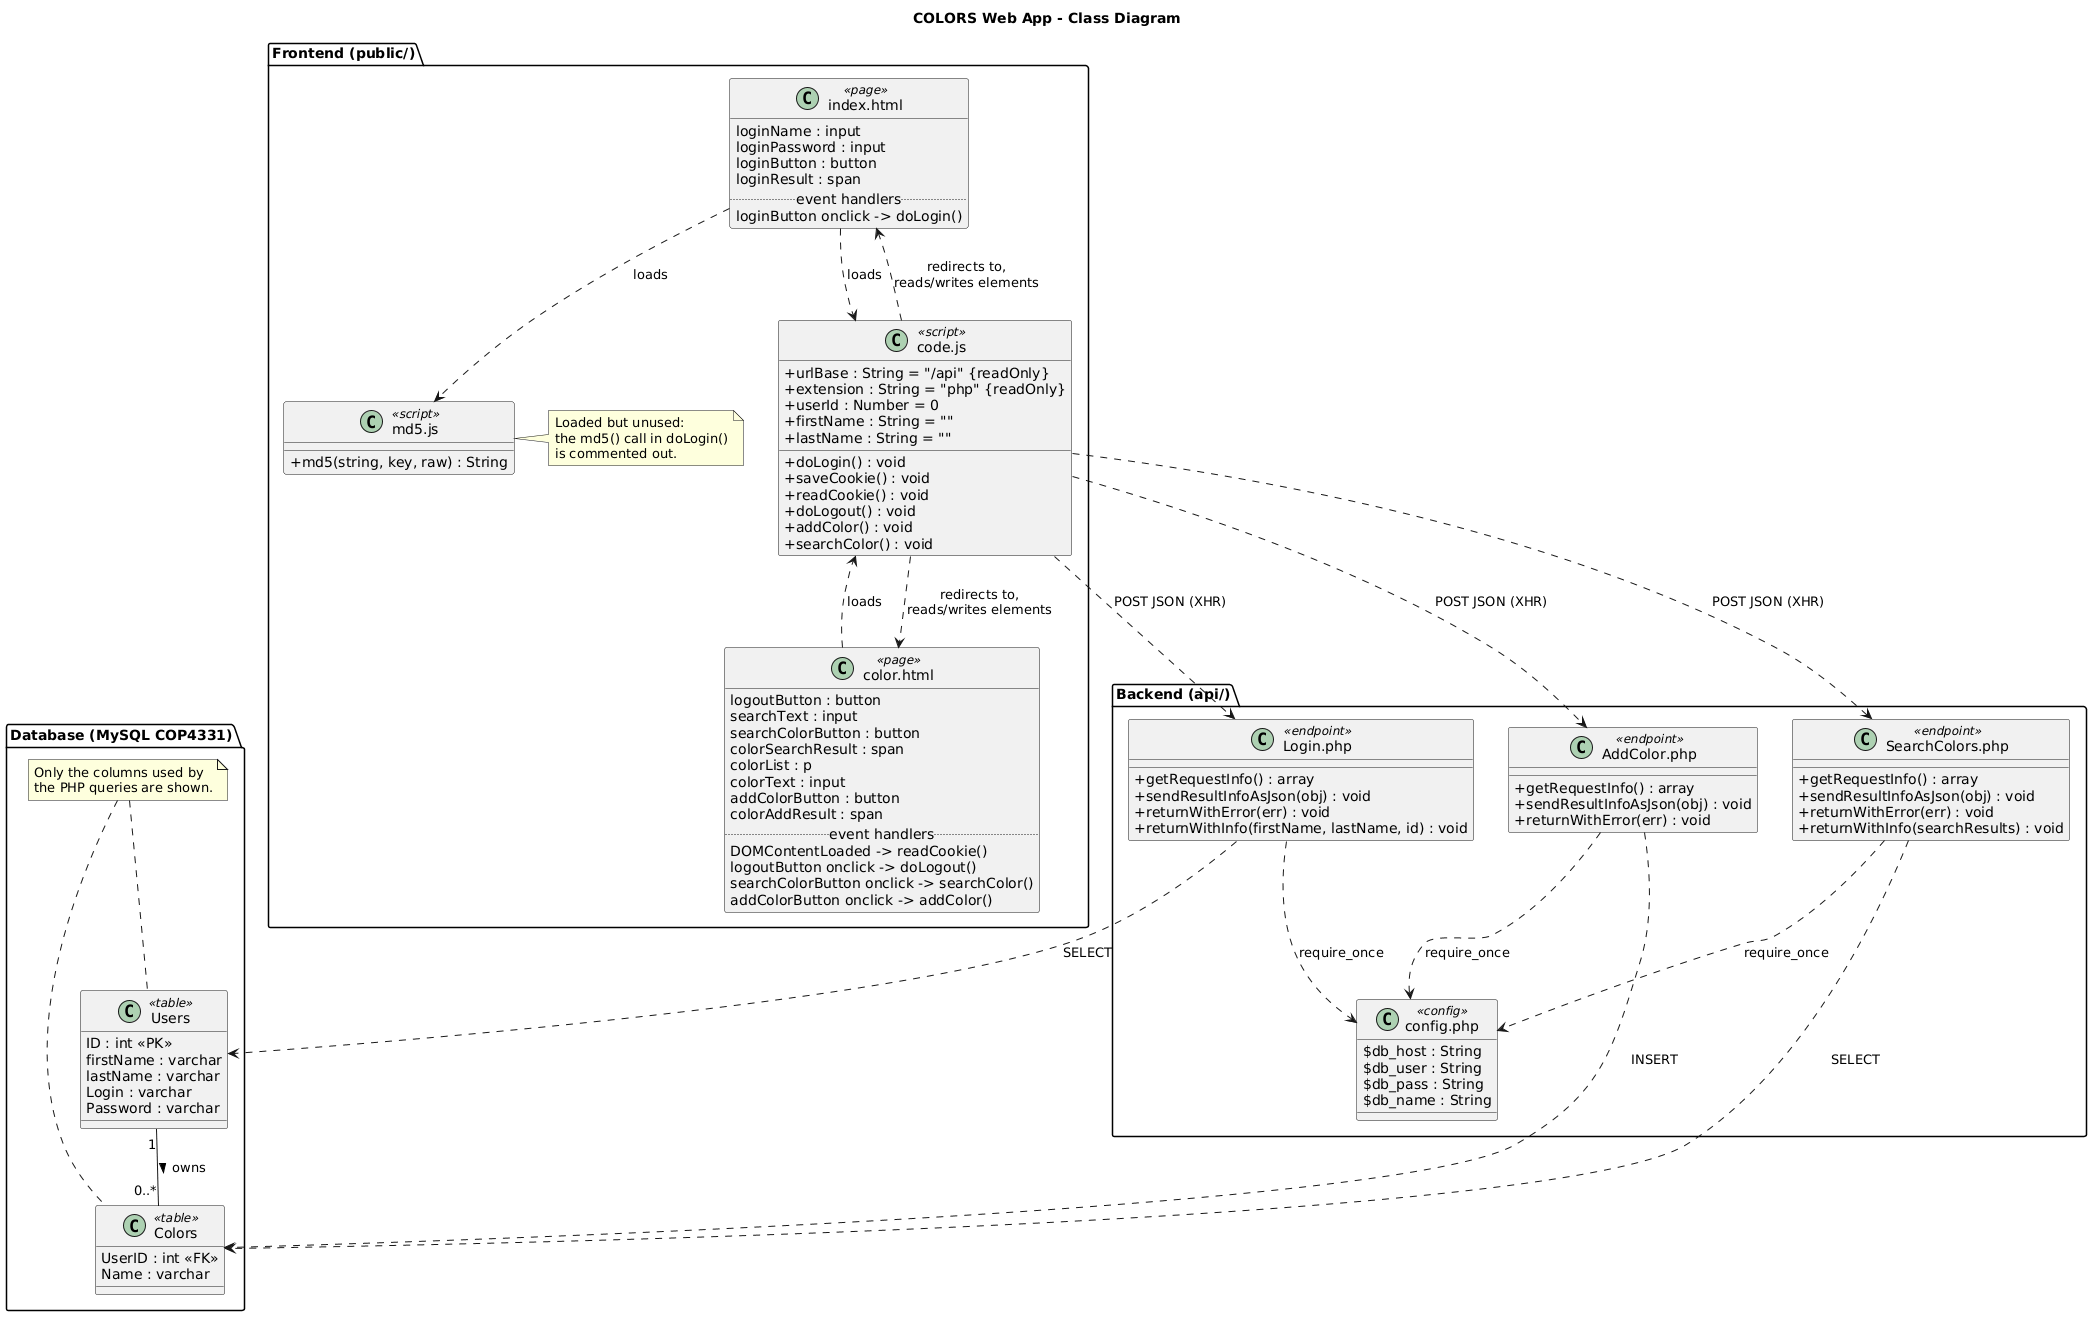

The diagram above was rendered by PlantUML. Its source (embedded in the PNG):
@startuml
title COLORS Web App - Class Diagram
skinparam classAttributeIconSize 0

package "Frontend (public/)" {
  class "index.html" as IndexPage <<page>> {
    loginName : input
    loginPassword : input
    loginButton : button
    loginResult : span
    .. event handlers ..
    loginButton onclick -> doLogin()
  }

  class "color.html" as ColorPage <<page>> {
    logoutButton : button
    searchText : input
    searchColorButton : button
    colorSearchResult : span
    colorList : p
    colorText : input
    addColorButton : button
    colorAddResult : span
    .. event handlers ..
    DOMContentLoaded -> readCookie()
    logoutButton onclick -> doLogout()
    searchColorButton onclick -> searchColor()
    addColorButton onclick -> addColor()
  }

  class "code.js" as CodeJS <<script>> {
    + urlBase : String = "/api" {readOnly}
    + extension : String = "php" {readOnly}
    + userId : Number = 0
    + firstName : String = ""
    + lastName : String = ""
    + doLogin() : void
    + saveCookie() : void
    + readCookie() : void
    + doLogout() : void
    + addColor() : void
    + searchColor() : void
  }

  class "md5.js" as MD5 <<script>> {
    + md5(string, key, raw) : String
  }

  note right of MD5
    Loaded but unused:
    the md5() call in doLogin()
    is commented out.
  end note
}

package "Backend (api/)" {
  class "Login.php" as Login <<endpoint>> {
    + getRequestInfo() : array
    + sendResultInfoAsJson(obj) : void
    + returnWithError(err) : void
    + returnWithInfo(firstName, lastName, id) : void
  }

  class "SearchColors.php" as Search <<endpoint>> {
    + getRequestInfo() : array
    + sendResultInfoAsJson(obj) : void
    + returnWithError(err) : void
    + returnWithInfo(searchResults) : void
  }

  class "AddColor.php" as Add <<endpoint>> {
    + getRequestInfo() : array
    + sendResultInfoAsJson(obj) : void
    + returnWithError(err) : void
  }

  class "config.php" as Config <<config>> {
    $db_host : String
    $db_user : String
    $db_pass : String
    $db_name : String
  }
}

package "Database (MySQL COP4331)" {
  class Users <<table>> {
    ID : int <<PK>>
    firstName : varchar
    lastName : varchar
    Login : varchar
    Password : varchar
  }

  class Colors <<table>> {
    UserID : int <<FK>>
    Name : varchar
  }

  note "Only the columns used by\nthe PHP queries are shown." as DBNote
}

IndexPage ..> CodeJS : loads
IndexPage ..> MD5 : loads
ColorPage ..> CodeJS : loads
CodeJS ..> IndexPage : redirects to,\nreads/writes elements
CodeJS ..> ColorPage : redirects to,\nreads/writes elements

CodeJS ..> Login : POST JSON (XHR)
CodeJS ..> Search : POST JSON (XHR)
CodeJS ..> Add : POST JSON (XHR)

Login ..> Config : require_once
Search ..> Config : require_once
Add ..> Config : require_once

Login ..> Users : SELECT
Search ..> Colors : SELECT
Add ..> Colors : INSERT

Users "1" -- "0..*" Colors : owns >
DBNote .. Users
DBNote .. Colors
@enduml